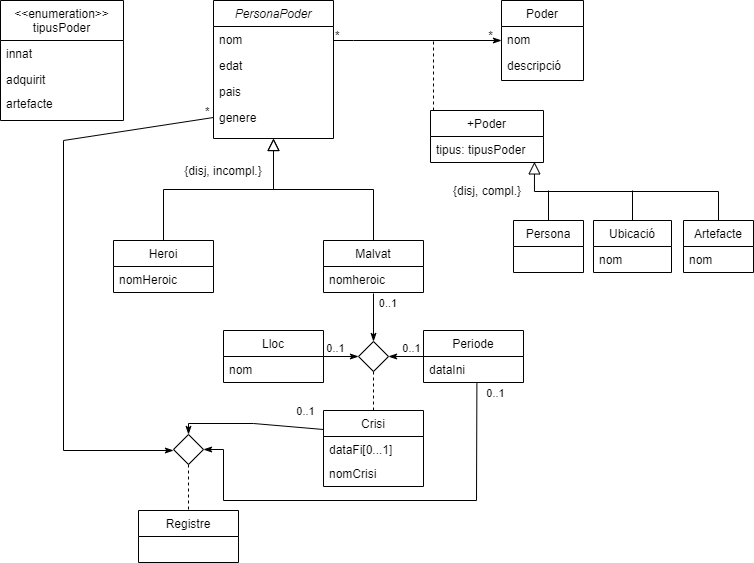

The diagram above was exported from draw.io. Its source (the exported page's mxGraphModel, read from the mxfile embedded in the PNG):
<mxGraphModel dx="1829" dy="472" grid="1" gridSize="10" guides="1" tooltips="1" connect="1" arrows="1" fold="1" page="1" pageScale="1" pageWidth="827" pageHeight="1169" math="0" shadow="0">
  <root>
    <mxCell id="WIyWlLk6GJQsqaUBKTNV-0" />
    <mxCell id="WIyWlLk6GJQsqaUBKTNV-1" parent="WIyWlLk6GJQsqaUBKTNV-0" />
    <mxCell id="zkfFHV4jXpPFQw0GAbJ--0" value="PersonaPoder" style="swimlane;fontStyle=2;align=center;verticalAlign=top;childLayout=stackLayout;horizontal=1;startSize=26;horizontalStack=0;resizeParent=1;resizeLast=0;collapsible=1;marginBottom=0;rounded=0;shadow=0;strokeWidth=1;" parent="WIyWlLk6GJQsqaUBKTNV-1" vertex="1">
      <mxGeometry x="170" y="40" width="120" height="138" as="geometry">
        <mxRectangle x="230" y="140" width="160" height="26" as="alternateBounds" />
      </mxGeometry>
    </mxCell>
    <mxCell id="zkfFHV4jXpPFQw0GAbJ--1" value="nom" style="text;align=left;verticalAlign=top;spacingLeft=4;spacingRight=4;overflow=hidden;rotatable=0;points=[[0,0.5],[1,0.5]];portConstraint=eastwest;" parent="zkfFHV4jXpPFQw0GAbJ--0" vertex="1">
      <mxGeometry y="26" width="120" height="26" as="geometry" />
    </mxCell>
    <mxCell id="zkfFHV4jXpPFQw0GAbJ--2" value="edat" style="text;align=left;verticalAlign=top;spacingLeft=4;spacingRight=4;overflow=hidden;rotatable=0;points=[[0,0.5],[1,0.5]];portConstraint=eastwest;rounded=0;shadow=0;html=0;" parent="zkfFHV4jXpPFQw0GAbJ--0" vertex="1">
      <mxGeometry y="52" width="120" height="26" as="geometry" />
    </mxCell>
    <mxCell id="zkfFHV4jXpPFQw0GAbJ--3" value="pais" style="text;align=left;verticalAlign=top;spacingLeft=4;spacingRight=4;overflow=hidden;rotatable=0;points=[[0,0.5],[1,0.5]];portConstraint=eastwest;rounded=0;shadow=0;html=0;" parent="zkfFHV4jXpPFQw0GAbJ--0" vertex="1">
      <mxGeometry y="78" width="120" height="26" as="geometry" />
    </mxCell>
    <mxCell id="zkfFHV4jXpPFQw0GAbJ--5" value="genere" style="text;align=left;verticalAlign=top;spacingLeft=4;spacingRight=4;overflow=hidden;rotatable=0;points=[[0,0.5],[1,0.5]];portConstraint=eastwest;" parent="zkfFHV4jXpPFQw0GAbJ--0" vertex="1">
      <mxGeometry y="104" width="120" height="26" as="geometry" />
    </mxCell>
    <mxCell id="zkfFHV4jXpPFQw0GAbJ--6" value="Heroi" style="swimlane;fontStyle=0;align=center;verticalAlign=top;childLayout=stackLayout;horizontal=1;startSize=26;horizontalStack=0;resizeParent=1;resizeLast=0;collapsible=1;marginBottom=0;rounded=0;shadow=0;strokeWidth=1;" parent="WIyWlLk6GJQsqaUBKTNV-1" vertex="1">
      <mxGeometry x="70" y="280" width="100" height="52" as="geometry">
        <mxRectangle x="120" y="360" width="160" height="26" as="alternateBounds" />
      </mxGeometry>
    </mxCell>
    <mxCell id="zkfFHV4jXpPFQw0GAbJ--7" value="nomHeroic" style="text;align=left;verticalAlign=top;spacingLeft=4;spacingRight=4;overflow=hidden;rotatable=0;points=[[0,0.5],[1,0.5]];portConstraint=eastwest;" parent="zkfFHV4jXpPFQw0GAbJ--6" vertex="1">
      <mxGeometry y="26" width="100" height="26" as="geometry" />
    </mxCell>
    <mxCell id="zkfFHV4jXpPFQw0GAbJ--12" value="" style="endArrow=block;endSize=10;endFill=0;shadow=0;strokeWidth=1;rounded=0;edgeStyle=elbowEdgeStyle;elbow=vertical;" parent="WIyWlLk6GJQsqaUBKTNV-1" source="zkfFHV4jXpPFQw0GAbJ--6" target="zkfFHV4jXpPFQw0GAbJ--0" edge="1">
      <mxGeometry width="160" relative="1" as="geometry">
        <mxPoint x="150" y="123" as="sourcePoint" />
        <mxPoint x="150" y="123" as="targetPoint" />
      </mxGeometry>
    </mxCell>
    <mxCell id="zkfFHV4jXpPFQw0GAbJ--13" value="Malvat" style="swimlane;fontStyle=0;align=center;verticalAlign=top;childLayout=stackLayout;horizontal=1;startSize=26;horizontalStack=0;resizeParent=1;resizeLast=0;collapsible=1;marginBottom=0;rounded=0;shadow=0;strokeWidth=1;" parent="WIyWlLk6GJQsqaUBKTNV-1" vertex="1">
      <mxGeometry x="280" y="280" width="100" height="52" as="geometry">
        <mxRectangle x="340" y="380" width="170" height="26" as="alternateBounds" />
      </mxGeometry>
    </mxCell>
    <mxCell id="zkfFHV4jXpPFQw0GAbJ--14" value="nomheroic" style="text;align=left;verticalAlign=top;spacingLeft=4;spacingRight=4;overflow=hidden;rotatable=0;points=[[0,0.5],[1,0.5]];portConstraint=eastwest;" parent="zkfFHV4jXpPFQw0GAbJ--13" vertex="1">
      <mxGeometry y="26" width="100" height="26" as="geometry" />
    </mxCell>
    <mxCell id="zkfFHV4jXpPFQw0GAbJ--16" value="" style="endArrow=block;endSize=10;endFill=0;shadow=0;strokeWidth=1;rounded=0;edgeStyle=elbowEdgeStyle;elbow=vertical;" parent="WIyWlLk6GJQsqaUBKTNV-1" source="zkfFHV4jXpPFQw0GAbJ--13" target="zkfFHV4jXpPFQw0GAbJ--0" edge="1">
      <mxGeometry width="160" relative="1" as="geometry">
        <mxPoint x="160" y="293" as="sourcePoint" />
        <mxPoint x="260" y="191" as="targetPoint" />
      </mxGeometry>
    </mxCell>
    <mxCell id="zkfFHV4jXpPFQw0GAbJ--17" value="Poder" style="swimlane;fontStyle=0;align=center;verticalAlign=top;childLayout=stackLayout;horizontal=1;startSize=26;horizontalStack=0;resizeParent=1;resizeLast=0;collapsible=1;marginBottom=0;rounded=0;shadow=0;strokeWidth=1;" parent="WIyWlLk6GJQsqaUBKTNV-1" vertex="1">
      <mxGeometry x="458" y="40" width="82" height="80" as="geometry">
        <mxRectangle x="550" y="140" width="160" height="26" as="alternateBounds" />
      </mxGeometry>
    </mxCell>
    <mxCell id="zkfFHV4jXpPFQw0GAbJ--18" value="nom" style="text;align=left;verticalAlign=top;spacingLeft=4;spacingRight=4;overflow=hidden;rotatable=0;points=[[0,0.5],[1,0.5]];portConstraint=eastwest;" parent="zkfFHV4jXpPFQw0GAbJ--17" vertex="1">
      <mxGeometry y="26" width="82" height="26" as="geometry" />
    </mxCell>
    <mxCell id="32v9p12d1Za_7WFwVXql-3" value="descripció" style="text;align=left;verticalAlign=top;spacingLeft=4;spacingRight=4;overflow=hidden;rotatable=0;points=[[0,0.5],[1,0.5]];portConstraint=eastwest;rounded=0;shadow=0;html=0;" vertex="1" parent="zkfFHV4jXpPFQw0GAbJ--17">
      <mxGeometry y="52" width="82" height="26" as="geometry" />
    </mxCell>
    <mxCell id="zkfFHV4jXpPFQw0GAbJ--26" value="" style="endArrow=classicThin;shadow=0;strokeWidth=1;rounded=0;endFill=1;edgeStyle=elbowEdgeStyle;elbow=vertical;" parent="WIyWlLk6GJQsqaUBKTNV-1" source="zkfFHV4jXpPFQw0GAbJ--0" target="zkfFHV4jXpPFQw0GAbJ--17" edge="1">
      <mxGeometry x="0.5" y="41" relative="1" as="geometry">
        <mxPoint x="330" y="112" as="sourcePoint" />
        <mxPoint x="490" y="112" as="targetPoint" />
        <mxPoint x="-40" y="32" as="offset" />
        <Array as="points">
          <mxPoint x="310" y="80" />
        </Array>
      </mxGeometry>
    </mxCell>
    <mxCell id="zkfFHV4jXpPFQw0GAbJ--27" value="*" style="resizable=0;align=left;verticalAlign=bottom;labelBackgroundColor=none;fontSize=12;" parent="zkfFHV4jXpPFQw0GAbJ--26" connectable="0" vertex="1">
      <mxGeometry x="-1" relative="1" as="geometry">
        <mxPoint y="4" as="offset" />
      </mxGeometry>
    </mxCell>
    <mxCell id="zkfFHV4jXpPFQw0GAbJ--28" value="*" style="resizable=0;align=right;verticalAlign=bottom;labelBackgroundColor=none;fontSize=12;" parent="zkfFHV4jXpPFQw0GAbJ--26" connectable="0" vertex="1">
      <mxGeometry x="1" relative="1" as="geometry">
        <mxPoint x="-7" y="4" as="offset" />
      </mxGeometry>
    </mxCell>
    <mxCell id="32v9p12d1Za_7WFwVXql-2" value="{disj, incompl.}" style="text;html=1;strokeColor=none;fillColor=none;align=center;verticalAlign=middle;whiteSpace=wrap;rounded=0;" vertex="1" parent="WIyWlLk6GJQsqaUBKTNV-1">
      <mxGeometry x="130" y="200" width="100" height="20" as="geometry" />
    </mxCell>
    <mxCell id="32v9p12d1Za_7WFwVXql-4" value="" style="endArrow=none;dashed=1;html=1;strokeWidth=1;" edge="1" parent="WIyWlLk6GJQsqaUBKTNV-1">
      <mxGeometry width="50" height="50" relative="1" as="geometry">
        <mxPoint x="390" y="150" as="sourcePoint" />
        <mxPoint x="390" y="80" as="targetPoint" />
      </mxGeometry>
    </mxCell>
    <mxCell id="32v9p12d1Za_7WFwVXql-5" value="+Poder" style="swimlane;fontStyle=0;align=center;verticalAlign=top;childLayout=stackLayout;horizontal=1;startSize=26;horizontalStack=0;resizeParent=1;resizeLast=0;collapsible=1;marginBottom=0;rounded=0;shadow=0;strokeWidth=1;" vertex="1" parent="WIyWlLk6GJQsqaUBKTNV-1">
      <mxGeometry x="387" y="150" width="113" height="52" as="geometry">
        <mxRectangle x="550" y="140" width="160" height="26" as="alternateBounds" />
      </mxGeometry>
    </mxCell>
    <mxCell id="32v9p12d1Za_7WFwVXql-6" value="tipus: tipusPoder" style="text;align=left;verticalAlign=top;spacingLeft=4;spacingRight=4;overflow=hidden;rotatable=0;points=[[0,0.5],[1,0.5]];portConstraint=eastwest;" vertex="1" parent="32v9p12d1Za_7WFwVXql-5">
      <mxGeometry y="26" width="113" height="26" as="geometry" />
    </mxCell>
    <mxCell id="32v9p12d1Za_7WFwVXql-9" value="&lt;&lt;enumeration&gt;&gt;&#10;tipusPoder" style="swimlane;fontStyle=0;align=center;verticalAlign=top;childLayout=stackLayout;horizontal=1;startSize=40;horizontalStack=0;resizeParent=1;resizeLast=0;collapsible=1;marginBottom=0;rounded=0;shadow=0;strokeWidth=1;" vertex="1" parent="WIyWlLk6GJQsqaUBKTNV-1">
      <mxGeometry x="-43" y="40" width="123" height="120" as="geometry">
        <mxRectangle x="550" y="140" width="160" height="26" as="alternateBounds" />
      </mxGeometry>
    </mxCell>
    <mxCell id="32v9p12d1Za_7WFwVXql-10" value="innat" style="text;align=left;verticalAlign=top;spacingLeft=4;spacingRight=4;overflow=hidden;rotatable=0;points=[[0,0.5],[1,0.5]];portConstraint=eastwest;" vertex="1" parent="32v9p12d1Za_7WFwVXql-9">
      <mxGeometry y="40" width="123" height="26" as="geometry" />
    </mxCell>
    <mxCell id="32v9p12d1Za_7WFwVXql-11" value="adquirit" style="text;align=left;verticalAlign=top;spacingLeft=4;spacingRight=4;overflow=hidden;rotatable=0;points=[[0,0.5],[1,0.5]];portConstraint=eastwest;rounded=0;shadow=0;html=0;" vertex="1" parent="32v9p12d1Za_7WFwVXql-9">
      <mxGeometry y="66" width="123" height="24" as="geometry" />
    </mxCell>
    <mxCell id="32v9p12d1Za_7WFwVXql-13" value="artefacte" style="text;align=left;verticalAlign=top;spacingLeft=4;spacingRight=4;overflow=hidden;rotatable=0;points=[[0,0.5],[1,0.5]];portConstraint=eastwest;rounded=0;shadow=0;html=0;" vertex="1" parent="32v9p12d1Za_7WFwVXql-9">
      <mxGeometry y="90" width="123" height="24" as="geometry" />
    </mxCell>
    <mxCell id="32v9p12d1Za_7WFwVXql-20" value="Artefacte" style="swimlane;fontStyle=0;align=center;verticalAlign=top;childLayout=stackLayout;horizontal=1;startSize=26;horizontalStack=0;resizeParent=1;resizeLast=0;collapsible=1;marginBottom=0;rounded=0;shadow=0;strokeWidth=1;" vertex="1" parent="WIyWlLk6GJQsqaUBKTNV-1">
      <mxGeometry x="640" y="260" width="70" height="52" as="geometry">
        <mxRectangle x="340" y="380" width="170" height="26" as="alternateBounds" />
      </mxGeometry>
    </mxCell>
    <mxCell id="32v9p12d1Za_7WFwVXql-21" value="nom" style="text;align=left;verticalAlign=top;spacingLeft=4;spacingRight=4;overflow=hidden;rotatable=0;points=[[0,0.5],[1,0.5]];portConstraint=eastwest;" vertex="1" parent="32v9p12d1Za_7WFwVXql-20">
      <mxGeometry y="26" width="70" height="26" as="geometry" />
    </mxCell>
    <mxCell id="32v9p12d1Za_7WFwVXql-22" value="" style="endArrow=block;endSize=10;endFill=0;shadow=0;strokeWidth=1;rounded=0;edgeStyle=elbowEdgeStyle;elbow=vertical;entryX=0.92;entryY=0.977;entryDx=0;entryDy=0;entryPerimeter=0;" edge="1" parent="WIyWlLk6GJQsqaUBKTNV-1" source="32v9p12d1Za_7WFwVXql-20" target="32v9p12d1Za_7WFwVXql-6">
      <mxGeometry width="160" relative="1" as="geometry">
        <mxPoint x="450" y="317" as="sourcePoint" />
        <mxPoint x="540" y="202" as="targetPoint" />
      </mxGeometry>
    </mxCell>
    <mxCell id="32v9p12d1Za_7WFwVXql-23" value="{disj, compl.}" style="text;html=1;strokeColor=none;fillColor=none;align=center;verticalAlign=middle;whiteSpace=wrap;rounded=0;" vertex="1" parent="WIyWlLk6GJQsqaUBKTNV-1">
      <mxGeometry x="393.5" y="220" width="100" height="20" as="geometry" />
    </mxCell>
    <mxCell id="32v9p12d1Za_7WFwVXql-30" style="edgeStyle=none;rounded=0;orthogonalLoop=1;jettySize=auto;html=1;exitX=0.5;exitY=0;exitDx=0;exitDy=0;endArrow=none;endFill=0;" edge="1" parent="WIyWlLk6GJQsqaUBKTNV-1" source="32v9p12d1Za_7WFwVXql-24">
      <mxGeometry relative="1" as="geometry">
        <mxPoint x="589" y="230" as="targetPoint" />
      </mxGeometry>
    </mxCell>
    <mxCell id="32v9p12d1Za_7WFwVXql-24" value="Ubicació" style="swimlane;fontStyle=0;align=center;verticalAlign=top;childLayout=stackLayout;horizontal=1;startSize=26;horizontalStack=0;resizeParent=1;resizeLast=0;collapsible=1;marginBottom=0;rounded=0;shadow=0;strokeWidth=1;" vertex="1" parent="WIyWlLk6GJQsqaUBKTNV-1">
      <mxGeometry x="550" y="260" width="78" height="52" as="geometry">
        <mxRectangle x="340" y="380" width="170" height="26" as="alternateBounds" />
      </mxGeometry>
    </mxCell>
    <mxCell id="32v9p12d1Za_7WFwVXql-25" value="nom" style="text;align=left;verticalAlign=top;spacingLeft=4;spacingRight=4;overflow=hidden;rotatable=0;points=[[0,0.5],[1,0.5]];portConstraint=eastwest;" vertex="1" parent="32v9p12d1Za_7WFwVXql-24">
      <mxGeometry y="26" width="78" height="26" as="geometry" />
    </mxCell>
    <mxCell id="32v9p12d1Za_7WFwVXql-29" style="rounded=0;orthogonalLoop=1;jettySize=auto;html=1;exitX=0.5;exitY=0;exitDx=0;exitDy=0;endArrow=none;endFill=0;" edge="1" parent="WIyWlLk6GJQsqaUBKTNV-1" source="32v9p12d1Za_7WFwVXql-27">
      <mxGeometry relative="1" as="geometry">
        <mxPoint x="505" y="230" as="targetPoint" />
      </mxGeometry>
    </mxCell>
    <mxCell id="32v9p12d1Za_7WFwVXql-27" value="Persona" style="swimlane;fontStyle=0;align=center;verticalAlign=top;childLayout=stackLayout;horizontal=1;startSize=26;horizontalStack=0;resizeParent=1;resizeLast=0;collapsible=1;marginBottom=0;rounded=0;shadow=0;strokeWidth=1;" vertex="1" parent="WIyWlLk6GJQsqaUBKTNV-1">
      <mxGeometry x="470" y="260" width="70" height="52" as="geometry">
        <mxRectangle x="340" y="380" width="170" height="26" as="alternateBounds" />
      </mxGeometry>
    </mxCell>
    <mxCell id="32v9p12d1Za_7WFwVXql-31" value="Crisi" style="swimlane;fontStyle=0;align=center;verticalAlign=top;childLayout=stackLayout;horizontal=1;startSize=26;horizontalStack=0;resizeParent=1;resizeLast=0;collapsible=1;marginBottom=0;rounded=0;shadow=0;strokeWidth=1;" vertex="1" parent="WIyWlLk6GJQsqaUBKTNV-1">
      <mxGeometry x="280" y="450" width="100" height="76" as="geometry">
        <mxRectangle x="340" y="380" width="170" height="26" as="alternateBounds" />
      </mxGeometry>
    </mxCell>
    <mxCell id="32v9p12d1Za_7WFwVXql-32" value="dataFi[0...1]" style="text;align=left;verticalAlign=top;spacingLeft=4;spacingRight=4;overflow=hidden;rotatable=0;points=[[0,0.5],[1,0.5]];portConstraint=eastwest;" vertex="1" parent="32v9p12d1Za_7WFwVXql-31">
      <mxGeometry y="26" width="100" height="24" as="geometry" />
    </mxCell>
    <mxCell id="32v9p12d1Za_7WFwVXql-69" value="nomCrisi" style="text;align=left;verticalAlign=top;spacingLeft=4;spacingRight=4;overflow=hidden;rotatable=0;points=[[0,0.5],[1,0.5]];portConstraint=eastwest;" vertex="1" parent="32v9p12d1Za_7WFwVXql-31">
      <mxGeometry y="50" width="100" height="26" as="geometry" />
    </mxCell>
    <mxCell id="32v9p12d1Za_7WFwVXql-40" style="edgeStyle=none;rounded=0;orthogonalLoop=1;jettySize=auto;html=1;exitX=1;exitY=0.5;exitDx=0;exitDy=0;entryX=0;entryY=0.5;entryDx=0;entryDy=0;endArrow=classicThin;endFill=1;" edge="1" parent="WIyWlLk6GJQsqaUBKTNV-1" source="32v9p12d1Za_7WFwVXql-33" target="32v9p12d1Za_7WFwVXql-38">
      <mxGeometry relative="1" as="geometry" />
    </mxCell>
    <mxCell id="32v9p12d1Za_7WFwVXql-33" value="Lloc" style="swimlane;fontStyle=0;align=center;verticalAlign=top;childLayout=stackLayout;horizontal=1;startSize=26;horizontalStack=0;resizeParent=1;resizeLast=0;collapsible=1;marginBottom=0;rounded=0;shadow=0;strokeWidth=1;" vertex="1" parent="WIyWlLk6GJQsqaUBKTNV-1">
      <mxGeometry x="180" y="370" width="100" height="52" as="geometry">
        <mxRectangle x="120" y="360" width="160" height="26" as="alternateBounds" />
      </mxGeometry>
    </mxCell>
    <mxCell id="32v9p12d1Za_7WFwVXql-34" value="nom" style="text;align=left;verticalAlign=top;spacingLeft=4;spacingRight=4;overflow=hidden;rotatable=0;points=[[0,0.5],[1,0.5]];portConstraint=eastwest;" vertex="1" parent="32v9p12d1Za_7WFwVXql-33">
      <mxGeometry y="26" width="100" height="26" as="geometry" />
    </mxCell>
    <mxCell id="32v9p12d1Za_7WFwVXql-35" value="Periode" style="swimlane;fontStyle=0;align=center;verticalAlign=top;childLayout=stackLayout;horizontal=1;startSize=26;horizontalStack=0;resizeParent=1;resizeLast=0;collapsible=1;marginBottom=0;rounded=0;shadow=0;strokeWidth=1;" vertex="1" parent="WIyWlLk6GJQsqaUBKTNV-1">
      <mxGeometry x="380" y="370" width="100" height="52" as="geometry">
        <mxRectangle x="120" y="360" width="160" height="26" as="alternateBounds" />
      </mxGeometry>
    </mxCell>
    <mxCell id="32v9p12d1Za_7WFwVXql-36" value="dataIni" style="text;align=left;verticalAlign=top;spacingLeft=4;spacingRight=4;overflow=hidden;rotatable=0;points=[[0,0.5],[1,0.5]];portConstraint=eastwest;" vertex="1" parent="32v9p12d1Za_7WFwVXql-35">
      <mxGeometry y="26" width="100" height="26" as="geometry" />
    </mxCell>
    <mxCell id="32v9p12d1Za_7WFwVXql-44" style="edgeStyle=none;rounded=0;orthogonalLoop=1;jettySize=auto;html=1;exitX=0.5;exitY=1;exitDx=0;exitDy=0;entryX=0.5;entryY=0;entryDx=0;entryDy=0;endArrow=none;endFill=0;dashed=1;" edge="1" parent="WIyWlLk6GJQsqaUBKTNV-1" source="32v9p12d1Za_7WFwVXql-38" target="32v9p12d1Za_7WFwVXql-31">
      <mxGeometry relative="1" as="geometry" />
    </mxCell>
    <mxCell id="32v9p12d1Za_7WFwVXql-38" value="" style="rhombus;whiteSpace=wrap;html=1;" vertex="1" parent="WIyWlLk6GJQsqaUBKTNV-1">
      <mxGeometry x="315" y="381" width="30" height="30" as="geometry" />
    </mxCell>
    <mxCell id="32v9p12d1Za_7WFwVXql-41" style="edgeStyle=none;rounded=0;orthogonalLoop=1;jettySize=auto;html=1;entryX=1;entryY=0.5;entryDx=0;entryDy=0;endArrow=classicThin;endFill=1;exitX=0;exitY=0.5;exitDx=0;exitDy=0;" edge="1" parent="WIyWlLk6GJQsqaUBKTNV-1" source="32v9p12d1Za_7WFwVXql-35" target="32v9p12d1Za_7WFwVXql-38">
      <mxGeometry relative="1" as="geometry">
        <mxPoint x="377" y="395" as="sourcePoint" />
      </mxGeometry>
    </mxCell>
    <mxCell id="32v9p12d1Za_7WFwVXql-42" style="edgeStyle=none;rounded=0;orthogonalLoop=1;jettySize=auto;html=1;entryX=0.5;entryY=0;entryDx=0;entryDy=0;endArrow=classicThin;endFill=1;" edge="1" parent="WIyWlLk6GJQsqaUBKTNV-1" target="32v9p12d1Za_7WFwVXql-38">
      <mxGeometry relative="1" as="geometry">
        <mxPoint x="330" y="333" as="sourcePoint" />
      </mxGeometry>
    </mxCell>
    <mxCell id="32v9p12d1Za_7WFwVXql-47" value="&lt;font style=&quot;font-size: 10px&quot;&gt;0..1&lt;/font&gt;" style="text;html=1;strokeColor=none;fillColor=none;align=center;verticalAlign=middle;whiteSpace=wrap;rounded=0;" vertex="1" parent="WIyWlLk6GJQsqaUBKTNV-1">
      <mxGeometry x="275" y="377" width="35" height="20" as="geometry" />
    </mxCell>
    <mxCell id="32v9p12d1Za_7WFwVXql-48" value="&lt;font style=&quot;font-size: 10px&quot;&gt;0..1&lt;/font&gt;" style="text;html=1;strokeColor=none;fillColor=none;align=center;verticalAlign=middle;whiteSpace=wrap;rounded=0;" vertex="1" parent="WIyWlLk6GJQsqaUBKTNV-1">
      <mxGeometry x="330" y="332" width="30" height="20" as="geometry" />
    </mxCell>
    <mxCell id="32v9p12d1Za_7WFwVXql-49" value="&lt;font style=&quot;font-size: 10px&quot;&gt;0..1&lt;/font&gt;" style="text;html=1;strokeColor=none;fillColor=none;align=center;verticalAlign=middle;whiteSpace=wrap;rounded=0;" vertex="1" parent="WIyWlLk6GJQsqaUBKTNV-1">
      <mxGeometry x="357" y="377" width="23" height="20" as="geometry" />
    </mxCell>
    <mxCell id="32v9p12d1Za_7WFwVXql-55" value="" style="endArrow=none;html=1;strokeWidth=1;" edge="1" parent="WIyWlLk6GJQsqaUBKTNV-1">
      <mxGeometry width="50" height="50" relative="1" as="geometry">
        <mxPoint x="20" y="180" as="sourcePoint" />
        <mxPoint x="20" y="490" as="targetPoint" />
      </mxGeometry>
    </mxCell>
    <mxCell id="32v9p12d1Za_7WFwVXql-56" value="" style="endArrow=none;html=1;strokeWidth=1;entryX=0;entryY=0.5;entryDx=0;entryDy=0;" edge="1" parent="WIyWlLk6GJQsqaUBKTNV-1" target="zkfFHV4jXpPFQw0GAbJ--5">
      <mxGeometry width="50" height="50" relative="1" as="geometry">
        <mxPoint x="20" y="180" as="sourcePoint" />
        <mxPoint x="100" y="180" as="targetPoint" />
      </mxGeometry>
    </mxCell>
    <mxCell id="32v9p12d1Za_7WFwVXql-57" value="*" style="resizable=0;align=left;verticalAlign=bottom;labelBackgroundColor=none;fontSize=12;" connectable="0" vertex="1" parent="WIyWlLk6GJQsqaUBKTNV-1">
      <mxGeometry x="160" y="160" as="geometry" />
    </mxCell>
    <mxCell id="32v9p12d1Za_7WFwVXql-60" value="" style="endArrow=classicThin;html=1;strokeWidth=1;endFill=1;entryX=1;entryY=0.5;entryDx=0;entryDy=0;exitX=0.534;exitY=1.038;exitDx=0;exitDy=0;exitPerimeter=0;rounded=0;" edge="1" parent="WIyWlLk6GJQsqaUBKTNV-1" source="32v9p12d1Za_7WFwVXql-36" target="32v9p12d1Za_7WFwVXql-61">
      <mxGeometry width="50" height="50" relative="1" as="geometry">
        <mxPoint x="430" y="520" as="sourcePoint" />
        <mxPoint x="200" y="480" as="targetPoint" />
        <Array as="points">
          <mxPoint x="433" y="540" />
          <mxPoint x="180" y="540" />
          <mxPoint x="180" y="489" />
        </Array>
      </mxGeometry>
    </mxCell>
    <mxCell id="32v9p12d1Za_7WFwVXql-62" style="edgeStyle=none;rounded=0;orthogonalLoop=1;jettySize=auto;html=1;endArrow=classicThin;endFill=1;strokeWidth=1;entryX=0;entryY=0.5;entryDx=0;entryDy=0;" edge="1" parent="WIyWlLk6GJQsqaUBKTNV-1">
      <mxGeometry relative="1" as="geometry">
        <mxPoint x="130" y="490" as="targetPoint" />
        <mxPoint x="20" y="490" as="sourcePoint" />
        <Array as="points" />
      </mxGeometry>
    </mxCell>
    <mxCell id="32v9p12d1Za_7WFwVXql-68" style="edgeStyle=none;rounded=0;orthogonalLoop=1;jettySize=auto;html=1;exitX=0.5;exitY=1;exitDx=0;exitDy=0;entryX=0.5;entryY=0;entryDx=0;entryDy=0;endArrow=none;endFill=0;strokeWidth=1;dashed=1;" edge="1" parent="WIyWlLk6GJQsqaUBKTNV-1" source="32v9p12d1Za_7WFwVXql-61" target="32v9p12d1Za_7WFwVXql-66">
      <mxGeometry relative="1" as="geometry" />
    </mxCell>
    <mxCell id="32v9p12d1Za_7WFwVXql-61" value="" style="rhombus;whiteSpace=wrap;html=1;" vertex="1" parent="WIyWlLk6GJQsqaUBKTNV-1">
      <mxGeometry x="130" y="474" width="30" height="30" as="geometry" />
    </mxCell>
    <mxCell id="32v9p12d1Za_7WFwVXql-63" style="edgeStyle=none;rounded=0;orthogonalLoop=1;jettySize=auto;html=1;entryX=0.5;entryY=0;entryDx=0;entryDy=0;endArrow=classicThin;endFill=1;strokeWidth=1;exitX=0;exitY=0.25;exitDx=0;exitDy=0;" edge="1" parent="WIyWlLk6GJQsqaUBKTNV-1" source="32v9p12d1Za_7WFwVXql-31" target="32v9p12d1Za_7WFwVXql-61">
      <mxGeometry relative="1" as="geometry">
        <mxPoint x="277" y="463" as="sourcePoint" />
        <Array as="points">
          <mxPoint x="210" y="463" />
          <mxPoint x="145" y="463" />
        </Array>
      </mxGeometry>
    </mxCell>
    <mxCell id="32v9p12d1Za_7WFwVXql-64" value="&lt;font style=&quot;font-size: 10px&quot;&gt;0..1&lt;/font&gt;" style="text;html=1;strokeColor=none;fillColor=none;align=center;verticalAlign=middle;whiteSpace=wrap;rounded=0;" vertex="1" parent="WIyWlLk6GJQsqaUBKTNV-1">
      <mxGeometry x="245" y="440" width="35" height="20" as="geometry" />
    </mxCell>
    <mxCell id="32v9p12d1Za_7WFwVXql-65" value="&lt;font style=&quot;font-size: 10px&quot;&gt;0..1&lt;/font&gt;" style="text;html=1;strokeColor=none;fillColor=none;align=center;verticalAlign=middle;whiteSpace=wrap;rounded=0;" vertex="1" parent="WIyWlLk6GJQsqaUBKTNV-1">
      <mxGeometry x="435" y="422" width="35" height="20" as="geometry" />
    </mxCell>
    <mxCell id="32v9p12d1Za_7WFwVXql-66" value="Registre" style="swimlane;fontStyle=0;align=center;verticalAlign=top;childLayout=stackLayout;horizontal=1;startSize=26;horizontalStack=0;resizeParent=1;resizeLast=0;collapsible=1;marginBottom=0;rounded=0;shadow=0;strokeWidth=1;" vertex="1" parent="WIyWlLk6GJQsqaUBKTNV-1">
      <mxGeometry x="95" y="550" width="100" height="52" as="geometry">
        <mxRectangle x="340" y="380" width="170" height="26" as="alternateBounds" />
      </mxGeometry>
    </mxCell>
  </root>
</mxGraphModel>